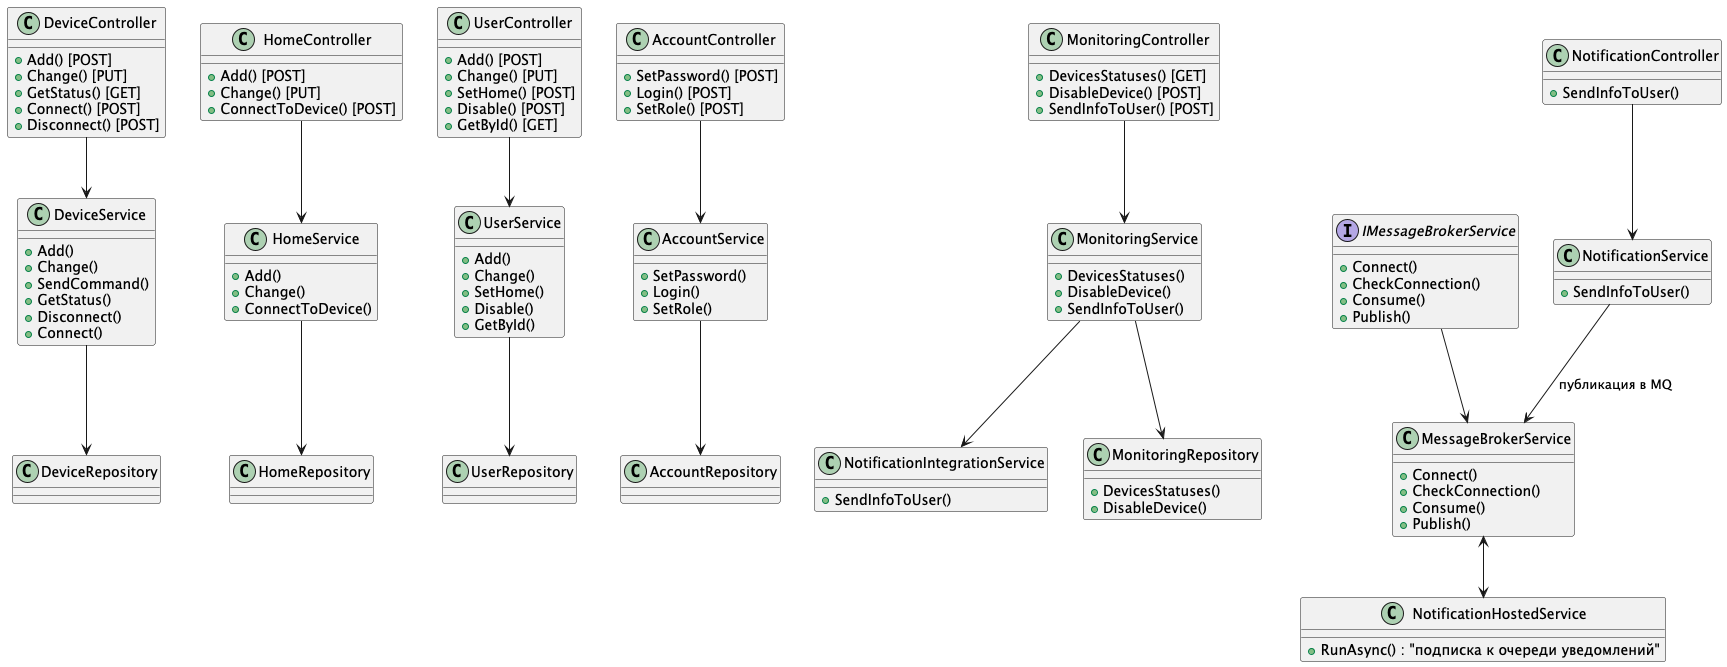

The diagram above was rendered by PlantUML. Its source (embedded in the PNG):
@startuml
'https://plantuml.com/class-diagram

' ---------- Device ----------
class DeviceController{
    + Add() [POST]
    + Change() [PUT]
    + GetStatus() [GET]
    + Connect() [POST]
    + Disconnect() [POST]
    
}

class DeviceService {
    + Add() 
    + Change() 
    + SendCommand()
    + GetStatus()
    + Disconnect()
    + Connect()
}

class DeviceRepository{    
}

DeviceController --> DeviceService
DeviceService --> DeviceRepository

' ---------- Home ----------
class HomeController{
    + Add() [POST]
    + Change() [PUT]
    + ConnectToDevice() [POST]
      
}

class HomeService {
  + Add()
  + Change()
  + ConnectToDevice()
  
}

class HomeRepository
{
}

HomeController --> HomeService
HomeService --> HomeRepository

'--------- User ----------

class UserController
{
    + Add() [POST]
    + Change() [PUT]
    + SetHome() [POST]
    + Disable() [POST]
    + GetById() [GET]
}


class UserService {
  + Add()
  + Change()
  + SetHome()
  + Disable()
  + GetById()
}

class UserRepository{

}

class AccountController{
    + SetPassword() [POST]
    + Login() [POST]
    + SetRole() [POST]
}

class AccountService{
    + SetPassword()
    + Login()
    + SetRole()
}

class AccountRepository{}

UserController --> UserService
UserService --> UserRepository

AccountController --> AccountService
AccountService --> AccountRepository

'---------- Monitoring ----------



class MonitoringController{
    + DevicesStatuses() [GET]
    + DisableDevice() [POST]
    + SendInfoToUser() [POST]
    
}

class MonitoringService{
    + DevicesStatuses()
    + DisableDevice()
    + SendInfoToUser()
}

class NotificationIntegrationService{
    + SendInfoToUser()
}

class MonitoringRepository{
    + DevicesStatuses()
    + DisableDevice()
}

MonitoringController --> MonitoringService
MonitoringService --> NotificationIntegrationService
MonitoringService --> MonitoringRepository

'----------- Notification --------------

class NotificationHostedService{
    + RunAsync() : "подписка к очереди уведомлений"
}

interface IMessageBrokerService{
      + Connect()
      + CheckConnection()
      + Consume()
      + Publish()
  }

class MessageBrokerService{
    + Connect()
    + CheckConnection()
    + Consume()
    + Publish()
}

class NotificationService{
    + SendInfoToUser()
}


class NotificationController{
    + SendInfoToUser()
}


IMessageBrokerService --> MessageBrokerService
MessageBrokerService <--> NotificationHostedService

NotificationController --> NotificationService 
NotificationService --> MessageBrokerService : "публикация в MQ"


@enduml